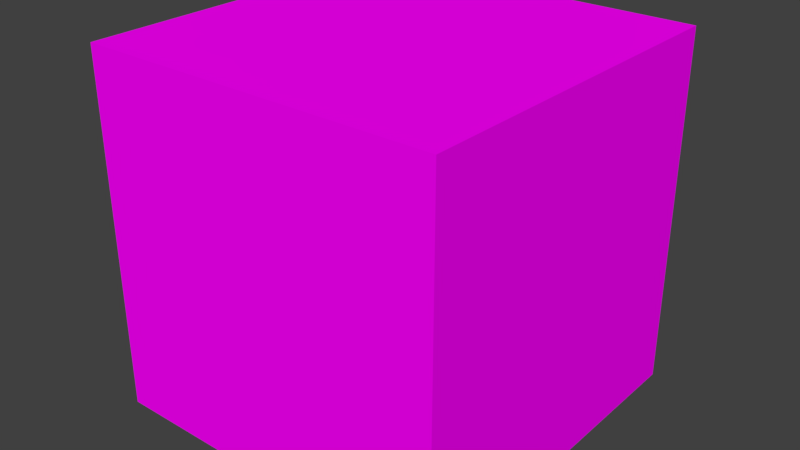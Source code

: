 # Source: box.blend  (saved by Blender 2.79.0; exported with 4.5.12 LTS)
import bpy
from mathutils import Matrix  # noqa: F401  (used for matrix-valued properties, if any)

bpy.ops.wm.read_factory_settings(use_empty=True)
scene = bpy.context.scene
scene.name = 'Scene'

# ---- collections
col_collection_1 = bpy.data.collections.new('Collection 1'); scene.collection.children.link(col_collection_1)

# ---- images (referenced by path relative to the original .blend; pixels are not part of the script)
import os
ASSET_DIR = os.environ.get("B2B_ASSET_DIR", "")  # directory of the original .blend (textures are referenced by path, not embedded)
HERE = os.path.dirname(os.path.abspath(__file__))  # packed textures are extracted next to this script under _unpacked/

def load_image(name, relpath, width, height, colorspace="sRGB"):
    """Load a texture the original file referenced (path relative to the .blend, or extracted next to this script)."""
    p = next((c for c in (os.path.join(HERE, relpath), os.path.join(ASSET_DIR, relpath)) if relpath and os.path.exists(c)), "")
    if p:
        img = bpy.data.images.load(p, check_existing=True)
        img.name = name
    else:  # same state as the original file: an image datablock whose file is absent (Cycles renders it pink)
        img = bpy.data.images.new(name, width, height)
        img.source = "FILE"
        img.filepath = "//" + (relpath or name)
    img.colorspace_settings.name = colorspace
    return img
img_boxtexture_png = load_image('BoxTexture.png', 'BoxTexture.png', 1024, 1024, 'sRGB')

# ---- materials (node trees are filled in below, after node groups)
mat_boxmaterial = bpy.data.materials.new('BoxMaterial')
mat_boxmaterial.alpha_threshold = 0.0
mat_boxmaterial.roughness = 0.5

# ---- material node trees
mat_boxmaterial.use_nodes = True; mat_boxmaterial.node_tree.nodes.clear()
_N = mat_boxmaterial.node_tree.nodes; _L = mat_boxmaterial.node_tree.links
n0 = _N.new('ShaderNodeOutputMaterial'); n0.name = 'Material Output'; n0.location = (300, 300)
n1 = _N.new('ShaderNodeBsdfDiffuse'); n1.name = 'Diffuse BSDF'; n1.location = (10, 300)
n2 = _N.new('ShaderNodeTexImage'); n2.name = 'Image Texture'; n2.location = (-180, 300)
n2.width = 140
n2.image = img_boxtexture_png
_L.new(n1.outputs[0], n0.inputs[0])
_L.new(n2.outputs[0], n1.inputs[0])
n0.is_active_output = True

# ---- world
world_world = bpy.data.worlds.new('World'); scene.world = world_world
world_world.color = (0.05088, 0.05088, 0.05088)
world_world.use_sun_shadow = False
world_world.sun_shadow_jitter_overblur = 0.0
world_world.cycles.sampling_method = 'MANUAL'

# ---- meshes
me_cube = bpy.data.meshes.new('Cube')
me_cube.from_pydata([(1.0, 1.0, -1.0), (1.0, -1.0, -1.0), (-1.0, -1.0, -1.0), (-1.0, 1.0, -1.0), (1.0, 1.0, 1.0), (1.0, -1.0, 1.0), (-1.0, -1.0, 1.0), (-1.0, 1.0, 1.0), (0.3333, 1.0, 1.0), (-0.3333, 1.0, 1.0), (0.3333, -1.0, 1.0), (-0.3333, -1.0, 1.0), (0.3333, 1.0, 0.6091), (-0.3333, 1.0, 0.6091), (0.3333, -1.0, 0.6091), (-0.3333, -1.0, 0.6091)], [], [(9, 7, 6, 11), (0, 4, 5, 1), (1, 5, 10, 14, 15, 11, 6, 2), (4, 8, 10, 5), (1, 2, 3, 0), (0, 3, 7, 9, 13, 12, 8, 4), (14, 10, 11, 15), (8, 12, 13, 9), (8, 9, 11, 10), (2, 6, 7, 3)])
_uv = me_cube.uv_layers.new(name='UVMap')
_uv.uv.foreach_set('vector', [0.3359, 0.75, 0.252, 0.75, 0.252, 0.502, 0.3359, 0.502, 0.75, 0.5039, 0.75, 0.748, 0.5039, 0.748, 0.5039, 0.5039, 0.498, 0.7539, 0.498, 0.998, 0.416, 0.998, 0.416, 0.9473, 0.334, 0.9473, 0.334, 0.998, 0.252, 0.998, 0.252, 0.7539, 0.498, 0.75, 0.4199, 0.75, 0.4199, 0.502, 0.498, 0.502, 0.7539, 0.5039, 0.9961, 0.5039, 0.9961, 0.7461, 0.7539, 0.7461, 0.252, 0.252, 0.498, 0.252, 0.498, 0.498, 0.4199, 0.498, 0.4199, 0.4492, 0.3359, 0.4492, 0.3359, 0.498, 0.252, 0.498, 0.3379, 0.75, 0.3379, 0.7031, 0.418, 0.7031, 0.418, 0.75, 0.3379, 0.5469, 0.3379, 0.502, 0.418, 0.502, 0.418, 0.5469, 0.3379, 0.5469, 0.418, 0.5469, 0.418, 0.7031, 0.3379, 0.7031, 0.248, 0.5039, 0.248, 0.748, 0.001953, 0.748, 0.001953, 0.5039])
me_cube.materials.append(mat_boxmaterial)
me_cube.use_remesh_preserve_volume = False
me_cube.use_remesh_preserve_attributes = False
me_cube.use_mirror_vertex_groups = False
me_cube.update()

# ---- objects
ob_box = bpy.data.objects.new('Box', me_cube)

# ---- transforms, parenting, visibility, modifiers, constraints
ob_box.location = (0.0, 0.0, 0.0)
ob_box.lock_rotations_4d = False
ob_box.empty_display_type = 'ARROWS'
ob_box.lineart.crease_threshold = 0.0

# ---- collection membership
col_collection_1.objects.link(ob_box)

# ---- scene / render settings (as saved in the file)
scene.frame_start = 1; scene.frame_end = 250; scene.frame_set(1)
scene.render.engine = 'CYCLES'
scene.render.resolution_percentage = 50
scene.render.dither_intensity = 0.0
scene.cycles.use_denoising = False
scene.cycles.samples = 128
scene.cycles.sampling_pattern = 'TABULATED_SOBOL'
scene.cycles.light_sampling_threshold = 0.0
scene.cycles.use_adaptive_sampling = False
scene.cycles.use_light_tree = False
scene.cycles.blur_glossy = 0.0
scene.cycles.sample_clamp_indirect = 0.0
scene.view_settings.view_transform = 'Standard'
bpy.context.view_layer.update()

# ---- added for rendering (the .blend has no active camera and no usable light): camera, sun
cam_auto = bpy.data.cameras.new('AutoCamera')
cam_auto.lens = 50.0
cam_auto.sensor_width = 36.0
cam_auto.clip_end = 1000.0
ob_auto_camera = bpy.data.objects.new('AutoCamera', cam_auto)
scene.collection.objects.link(ob_auto_camera)
ob_auto_camera.location = (3.20507, -3.84609, 2.56406)
ob_auto_camera.rotation_euler = (1.09748, -7.21219e-08, 0.694738)
scene.camera = ob_auto_camera
light_auto_sun = bpy.data.lights.new('AutoSun', 'SUN')
light_auto_sun.energy = 3.0
light_auto_sun.angle = 0.0523599
ob_auto_sun = bpy.data.objects.new('AutoSun', light_auto_sun)
scene.collection.objects.link(ob_auto_sun)
ob_auto_sun.rotation_euler = (0.872665, 0.174533, 0.523599)
bpy.context.view_layer.update()
